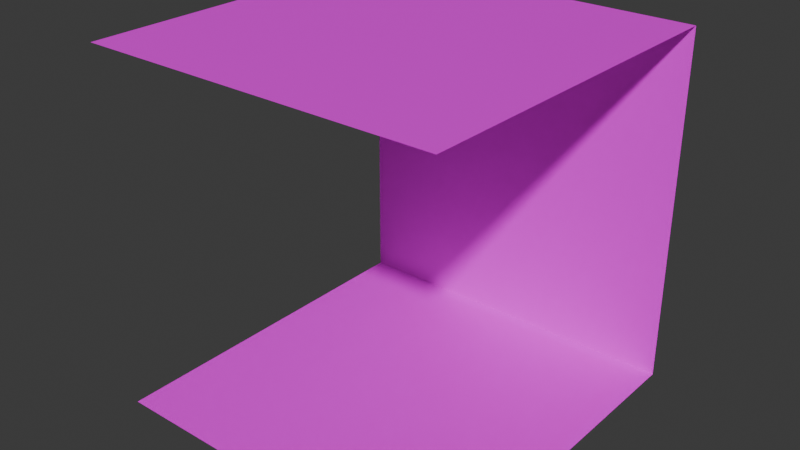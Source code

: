 # Source: wall_2.blend  (saved by Blender 4.4.32; exported with 4.5.12 LTS)
import bpy
from mathutils import Matrix  # noqa: F401  (used for matrix-valued properties, if any)

bpy.ops.wm.read_factory_settings(use_empty=True)
scene = bpy.context.scene
scene.name = 'Scene'

# ---- collections
col_collection = bpy.data.collections.new('Collection'); scene.collection.children.link(col_collection)

# ---- images (referenced by path relative to the original .blend; pixels are not part of the script)
import os
ASSET_DIR = os.environ.get("B2B_ASSET_DIR", "")  # directory of the original .blend (textures are referenced by path, not embedded)
HERE = os.path.dirname(os.path.abspath(__file__))  # packed textures are extracted next to this script under _unpacked/

def load_image(name, relpath, width, height, colorspace="sRGB"):
    """Load a texture the original file referenced (path relative to the .blend, or extracted next to this script)."""
    p = next((c for c in (os.path.join(HERE, relpath), os.path.join(ASSET_DIR, relpath)) if relpath and os.path.exists(c)), "")
    if p:
        img = bpy.data.images.load(p, check_existing=True)
        img.name = name
    else:  # same state as the original file: an image datablock whose file is absent (Cycles renders it pink)
        img = bpy.data.images.new(name, width, height)
        img.source = "FILE"
        img.filepath = "//" + (relpath or name)
    img.colorspace_settings.name = colorspace
    return img
img_diffuse_bmp_001 = load_image('diffuse.bmp.001', 'diffuse.bmp', 1024, 1024, 'sRGB')

# ---- materials (node trees are filled in below, after node groups)
mat_material = bpy.data.materials.new('Material')
mat_material.alpha_threshold = 0.0
mat_material.roughness = 0.5
mat_material.line_color = (0.0, 0.0, 0.0, 1.0)

# ---- material node trees
mat_material.use_nodes = True; mat_material.node_tree.nodes.clear()
_N = mat_material.node_tree.nodes; _L = mat_material.node_tree.links
n0 = _N.new('ShaderNodeOutputMaterial'); n0.name = 'Material Output'; n0.location = (300, 300)
n1 = _N.new('ShaderNodeBsdfPrincipled'); n1.name = 'Principled BSDF'; n1.location = (10, 300)
n1.inputs[3].default_value = 1.45
n2 = _N.new('ShaderNodeTexImage'); n2.name = 'Image Texture'; n2.location = (-280, 280)
n2.image = img_diffuse_bmp_001
n2.interpolation = 'Closest'
_L.new(n1.outputs[0], n0.inputs[0])
_L.new(n2.outputs[0], n1.inputs[0])
n0.is_active_output = True

# ---- world
world_world = bpy.data.worlds.new('World'); scene.world = world_world
world_world.use_nodes = True; world_world.node_tree.nodes.clear()
_N = world_world.node_tree.nodes; _L = world_world.node_tree.links
n0 = _N.new('ShaderNodeOutputWorld'); n0.name = 'World Output'; n0.location = (300, 300)
n1 = _N.new('ShaderNodeBackground'); n1.name = 'Background'; n1.location = (10, 300)
n1.inputs[0].default_value = (0.05088, 0.05088, 0.05088, 1.0)
_L.new(n1.outputs[0], n0.inputs[0])
n0.is_active_output = True
world_world.color = (0.05088, 0.05088, 0.05088)
world_world.sun_shadow_jitter_overblur = 0.0

# ---- meshes
me_cube = bpy.data.meshes.new('Cube')
me_cube.from_pydata([(1.5, 1.5, 3.0), (1.5, 1.5, 2.384e-07), (1.5, -1.5, 3.0), (1.5, -1.5, 2.384e-07), (-1.5, 1.5, 3.0), (-1.5, 1.5, 2.384e-07), (-1.5, -1.5, 3.0), (-1.5, -1.5, 2.384e-07)], [], [(0, 2, 6, 4), (5, 7, 3, 1), (5, 1, 0, 4)])
_uv = me_cube.uv_layers.new(name='UVMap')
_uv.uv.foreach_set('vector', [0.4824, 0.9303, 0.4824, 0.9303, 0.4824, 0.9303, 0.4824, 0.9303, 0.5146, 0.9437, 0.5146, 0.9437, 0.5146, 0.9437, 0.5146, 0.9437, 0.5498, 0.9523, 0.5498, 0.9523, 0.5498, 0.9523, 0.5498, 0.9523])
me_cube.materials.append(mat_material)
me_cube.use_mirror_vertex_groups = False
me_cube.update()

# ---- objects
ob_cube = bpy.data.objects.new('Cube', me_cube)

# ---- transforms, parenting, visibility, modifiers, constraints
ob_cube.location = (0.0, 0.0, 0.0)
ob_cube.lock_rotations_4d = False
ob_cube.empty_display_type = 'ARROWS'
ob_cube.lineart.crease_threshold = 0.0

# ---- collection membership
col_collection.objects.link(ob_cube)

# ---- scene / render settings (as saved in the file)
scene.frame_start = 1; scene.frame_end = 250; scene.frame_set(1)
scene.render.engine = 'BLENDER_EEVEE_NEXT'
bpy.context.view_layer.update()

# ---- added for rendering (the .blend has no active camera and no usable light): camera, sun
cam_auto = bpy.data.cameras.new('AutoCamera')
cam_auto.lens = 50.0
cam_auto.sensor_width = 36.0
cam_auto.clip_end = 1000.0
ob_auto_camera = bpy.data.objects.new('AutoCamera', cam_auto)
scene.collection.objects.link(ob_auto_camera)
ob_auto_camera.location = (4.80761, -5.76913, 5.34609)
ob_auto_camera.rotation_euler = (1.09748, -7.21219e-08, 0.694738)
scene.camera = ob_auto_camera
light_auto_sun = bpy.data.lights.new('AutoSun', 'SUN')
light_auto_sun.energy = 3.0
light_auto_sun.angle = 0.0523599
ob_auto_sun = bpy.data.objects.new('AutoSun', light_auto_sun)
scene.collection.objects.link(ob_auto_sun)
ob_auto_sun.rotation_euler = (0.872665, 0.174533, 0.523599)
bpy.context.view_layer.update()
